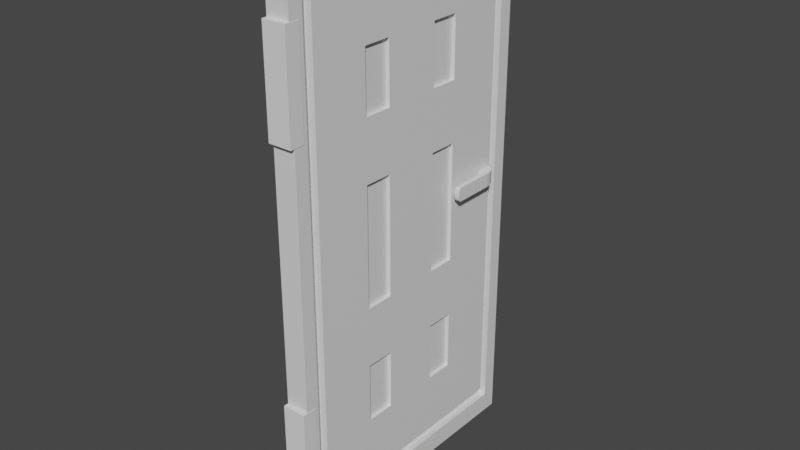 # Source: Porta.blend  (saved by Blender 2.83.19; exported with 4.5.12 LTS)
import bpy
from mathutils import Matrix  # noqa: F401  (used for matrix-valued properties, if any)

bpy.ops.wm.read_factory_settings(use_empty=True)
scene = bpy.context.scene
scene.name = 'Scene'

# ---- collections
col_collection = bpy.data.collections.new('Collection'); scene.collection.children.link(col_collection)

# ---- materials (node trees are filled in below, after node groups)
mat_material = bpy.data.materials.new('Material')
mat_material.alpha_threshold = 0.0
mat_material.use_transparent_shadow = False
mat_material.line_color = (0.0, 0.0, 0.0, 1.0)

# ---- material node trees
mat_material.use_nodes = True; mat_material.node_tree.nodes.clear()
_N = mat_material.node_tree.nodes; _L = mat_material.node_tree.links
n0 = _N.new('ShaderNodeOutputMaterial'); n0.name = 'Material Output'; n0.location = (300, 300)
n1 = _N.new('ShaderNodeBsdfPrincipled'); n1.name = 'Principled BSDF'; n1.location = (10, 300)
n1.distribution = 'GGX'
n1.subsurface_method = 'BURLEY'
n1.inputs[2].default_value = 0.4
n1.inputs[3].default_value = 1.45
n1.inputs[27].default_value = (0.0, 0.0, 0.0, 1.0)
n1.inputs[28].default_value = 1.0
_L.new(n1.outputs[0], n0.inputs[0])
n0.is_active_output = True

# ---- world
world_world = bpy.data.worlds.new('World'); scene.world = world_world
world_world.use_nodes = True; world_world.node_tree.nodes.clear()
_N = world_world.node_tree.nodes; _L = world_world.node_tree.links
n0 = _N.new('ShaderNodeOutputWorld'); n0.name = 'World Output'; n0.location = (300, 300)
n1 = _N.new('ShaderNodeBackground'); n1.name = 'Background'; n1.location = (10, 300)
n1.inputs[0].default_value = (0.05088, 0.05088, 0.05088, 1.0)
_L.new(n1.outputs[0], n0.inputs[0])
n0.is_active_output = True
world_world.color = (0.05088, 0.05088, 0.05088)
world_world.use_sun_shadow = False
world_world.sun_shadow_jitter_overblur = 0.0

# ---- meshes
me_cube = bpy.data.meshes.new('Cube')
me_cube.from_pydata([(1.0, 0.9, 0.9443), (1.0, 0.9, -0.9251), (1.0, -0.9, 0.9443), (1.0, -0.9, -0.9251), (-1.0, 0.9, 0.9412), (-1.0, 0.9, -0.9305), (-1.0, -0.9, 0.9412), (-1.0, -0.9, -0.9305), (1.0, -0.8262, 0.02449), (1.0, -0.7221, 0.02449), (1.0, -0.7221, 0.05003), (1.0, -1.0, -1.0), (1.0, 1.0, -1.0), (1.0, 1.0, 1.0), (1.0, -1.0, 1.0), (0.3971, -0.8342, -0.8789), (0.3971, 0.8342, -0.8789), (0.3971, 0.8342, 0.8984), (0.3971, -0.8342, 0.8984), (0.3971, -0.9, -0.9251), (0.3971, 0.9, -0.9251), (0.3971, 0.9, 0.9443), (0.3971, -0.9, 0.9443), (0.3971, -0.8342, -0.8789), (0.3971, 0.8342, -0.8789), (0.3971, 0.8342, 0.8984), (0.3971, -0.8342, 0.8984), (1.0, -0.8342, -0.8789), (1.0, 0.8342, -0.8789), (1.0, 0.8342, 0.8984), (1.0, -0.8342, 0.8984), (1.0, 0.0, -0.8789), (1.0, 0.0, 0.8984), (1.0, 0.8342, 0.009771), (1.0, -0.8342, 0.009771), (1.0, 0.0, 0.009771), (1.0, 0.4171, -0.8789), (1.0, -0.4171, 0.8984), (1.0, 0.8342, -0.4346), (1.0, -0.8342, -0.4346), (1.0, -0.4171, -0.8789), (1.0, 0.4171, 0.8984), (1.0, 0.8342, 0.4541), (1.0, -0.8342, 0.4541), (1.0, 0.0, 0.4541), (1.0, 0.0, -0.4346), (1.0, -0.4171, 0.009771), (1.0, 0.4171, 0.009771), (1.0, 0.4171, -0.4346), (1.0, -0.4171, -0.4346), (1.0, -0.4171, 0.4541), (1.0, 0.4171, 0.4541), (1.0, 0.6257, -0.8789), (1.0, -0.6257, 0.8984), (1.0, 0.8342, -0.6567), (1.0, -0.8342, -0.6567), (1.0, -0.2086, -0.8789), (1.0, 0.2086, 0.8984), (1.0, 0.8342, 0.2319), (1.0, -0.8342, 0.2319), (1.0, 0.0, 0.6763), (1.0, 0.0, -0.2124), (1.0, -0.6257, 0.009771), (1.0, 0.2086, 0.009771), (1.0, 0.2086, -0.8789), (1.0, -0.2086, 0.8984), (1.0, 0.8342, -0.2124), (1.0, -0.8342, -0.2124), (1.0, -0.6257, -0.8789), (1.0, 0.6257, 0.8984), (1.0, 0.8342, 0.6763), (1.0, -0.8342, 0.6763), (1.0, 0.0, 0.2319), (1.0, 0.0, -0.6567), (1.0, -0.2086, 0.009771), (1.0, 0.6257, 0.009771), (1.0, 0.4171, -0.2124), (1.0, 0.4171, -0.6567), (1.0, 0.2086, -0.4346), (1.0, 0.6257, -0.4346), (1.0, -0.4171, -0.2124), (1.0, -0.4171, -0.6567), (1.0, -0.6257, -0.4346), (1.0, -0.2086, -0.4346), (1.0, -0.4171, 0.6763), (1.0, -0.4171, 0.2319), (1.0, -0.6257, 0.4541), (1.0, -0.2086, 0.4541), (1.0, 0.4171, 0.6763), (1.0, 0.4171, 0.2319), (1.0, 0.2086, 0.4541), (1.0, 0.6257, 0.4541), (1.0, 0.6257, 0.2319), (1.0, 0.2086, 0.2319), (1.0, 0.2086, 0.6763), (1.0, -0.2086, 0.2319), (1.0, -0.6257, 0.2319), (1.0, -0.6257, 0.6763), (1.0, -0.2086, -0.6567), (1.0, -0.6257, -0.6567), (1.0, -0.6257, -0.2124), (1.0, 0.6257, -0.6567), (1.0, 0.2086, -0.6567), (1.0, 0.2086, -0.2124), (1.0, 0.6257, -0.2124), (1.0, -0.2086, -0.2124), (1.0, -0.2086, 0.6763), (1.0, 0.6257, 0.6763), (-1.0, -1.0, 1.0), (-1.0, 1.0, 1.0), (-1.0, 1.0, -1.0), (-1.0, -1.0, -1.0), (0.2085, -0.8303, 0.8983), (0.2085, 0.8303, 0.8983), (0.2085, 0.8303, -0.8855), (0.2085, -0.8303, -0.8855), (0.2085, -0.9, 0.9412), (0.2085, 0.9, 0.9412), (0.2085, 0.9, -0.9305), (0.2085, -0.9, -0.9305), (-1.0, -0.8303, 0.8983), (-1.0, 0.8303, 0.8983), (-1.0, 0.8303, -0.8855), (-1.0, -0.8303, -0.8855), (-1.0, 0.0, 0.8983), (-1.0, 0.0, -0.8855), (-1.0, -0.8303, 0.006432), (-1.0, 0.8303, 0.006432), (-1.0, 0.0, 0.006432), (-1.0, 0.4152, 0.8983), (-1.0, -0.4152, -0.8855), (-1.0, -0.8303, 0.4524), (-1.0, 0.8303, -0.4395), (-1.0, -0.4152, 0.8983), (-1.0, 0.4152, -0.8855), (-1.0, -0.8303, -0.4395), (-1.0, 0.8303, 0.4524), (-1.0, 0.0, -0.4395), (-1.0, 0.0, 0.4524), (-1.0, -0.4152, 0.006432), (-1.0, 0.4152, 0.006432), (-1.0, 0.4152, 0.4524), (-1.0, -0.4152, 0.4524), (-1.0, -0.4152, -0.4395), (-1.0, 0.4152, -0.4395), (-1.0, 0.6227, 0.8983), (-1.0, -0.6227, -0.8855), (-1.0, -0.8303, 0.6754), (-1.0, 0.8303, -0.6625), (-1.0, -0.2076, 0.8983), (-1.0, 0.2076, -0.8855), (-1.0, -0.8303, -0.2165), (-1.0, 0.8303, 0.2294), (-1.0, 0.0, -0.6625), (-1.0, 0.0, 0.2294), (-1.0, -0.6227, 0.006432), (-1.0, 0.2076, 0.006432), (-1.0, 0.2076, 0.8983), (-1.0, -0.2076, -0.8855), (-1.0, -0.8303, 0.2294), (-1.0, 0.8303, -0.2165), (-1.0, -0.6227, 0.8983), (-1.0, 0.6227, -0.8855), (-1.0, -0.8303, -0.6625), (-1.0, 0.8303, 0.6754), (-1.0, 0.0, -0.2165), (-1.0, 0.0, 0.6754), (-1.0, -0.2076, 0.006432), (-1.0, 0.6227, 0.006432), (-1.0, 0.4152, 0.2294), (-1.0, 0.4152, 0.6754), (-1.0, 0.2076, 0.4524), (-1.0, 0.6227, 0.4524), (-1.0, -0.4152, 0.2294), (-1.0, -0.4152, 0.6754), (-1.0, -0.6227, 0.4524), (-1.0, -0.2076, 0.4524), (-1.0, -0.4152, -0.6625), (-1.0, -0.4152, -0.2165), (-1.0, -0.6227, -0.4395), (-1.0, -0.2076, -0.4395), (-1.0, 0.4152, -0.6625), (-1.0, 0.4152, -0.2165), (-1.0, 0.2076, -0.4395), (-1.0, 0.6227, -0.4395), (-1.0, 0.6227, -0.2165), (-1.0, 0.2076, -0.2165), (-1.0, 0.2076, -0.6625), (-1.0, -0.2076, -0.2165), (-1.0, -0.6227, -0.2165), (-1.0, -0.6227, -0.6625), (-1.0, -0.2076, 0.6754), (-1.0, -0.6227, 0.6754), (-1.0, -0.6227, 0.2294), (-1.0, 0.6227, 0.6754), (-1.0, 0.2076, 0.6754), (-1.0, 0.2076, 0.2294), (-1.0, 0.6227, 0.2294), (-1.0, -0.2076, 0.2294), (-1.0, -0.2076, -0.6625), (-1.0, 0.6227, -0.6625)], [(10, 9), (9, 8), (8, 10)], [(109, 108, 14, 13), (4, 5, 118, 117), (12, 11, 111, 110), (2, 3, 19, 22), (110, 109, 13, 12), (11, 14, 108, 111), (1, 3, 11, 12), (2, 0, 13, 14), (0, 1, 12, 13), (3, 2, 14, 11), (16, 17, 25, 24), (0, 2, 22, 21), (1, 0, 21, 20), (3, 1, 20, 19), (16, 15, 19, 20), (18, 17, 21, 22), (17, 16, 20, 21), (15, 18, 22, 19), (26, 23, 27, 55, 39, 67, 34, 59, 43, 71, 30), (15, 16, 24, 23), (18, 15, 23, 26), (17, 18, 26, 25), (107, 70, 29, 69), (25, 26, 30, 53, 37, 65, 32, 57, 41, 69, 29), (24, 25, 29, 70, 42, 58, 33, 66, 38, 54, 28), (23, 24, 28, 52, 36, 64, 31, 56, 40, 68, 27), (106, 60, 32, 65), (105, 61, 35, 74), (104, 66, 33, 75), (101, 54, 38, 79), (100, 80, 46, 62), (99, 81, 49, 82), (98, 73, 45, 83), (97, 84, 37, 53), (96, 85, 50, 86), (95, 72, 44, 87), (94, 88, 41, 57), (93, 89, 51, 90), (92, 58, 42, 91), (89, 92, 91, 51), (47, 75, 92, 89), (75, 33, 58, 92), (72, 93, 90, 44), (35, 63, 93, 72), (60, 94, 57, 32), (44, 90, 94, 60), (85, 95, 87, 50), (74, 35, 72, 95), (59, 96, 86, 43), (34, 62, 96, 59), (62, 46, 85, 96), (71, 97, 53, 30), (43, 86, 97, 71), (86, 50, 84, 97), (40, 56, 98, 81), (56, 31, 73, 98), (55, 99, 82, 39), (27, 68, 99, 55), (68, 40, 81, 99), (67, 100, 62, 34), (39, 82, 100, 67), (82, 49, 80, 100), (77, 101, 79, 48), (36, 52, 101, 77), (52, 28, 54, 101), (73, 102, 78, 45), (31, 64, 102, 73), (64, 36, 77, 102), (61, 103, 63, 35), (45, 78, 103, 61), (78, 48, 76, 103), (76, 104, 75, 47), (48, 79, 104, 76), (79, 38, 66, 104), (49, 83, 105, 80), (83, 45, 61, 105), (84, 106, 65, 37), (87, 44, 60, 106), (88, 107, 69, 41), (51, 91, 107, 88), (91, 42, 70, 107), (4, 6, 108, 109), (7, 5, 110, 111), (6, 7, 111, 108), (5, 4, 109, 110), (113, 114, 122, 148, 132, 160, 127, 152, 136, 164, 121), (5, 7, 119, 118), (7, 6, 116, 119), (6, 4, 117, 116), (113, 112, 116, 117), (115, 114, 118, 119), (112, 115, 119, 116), (114, 113, 117, 118), (200, 148, 122, 162), (114, 115, 123, 146, 130, 158, 125, 150, 134, 162, 122), (115, 112, 120, 147, 131, 159, 126, 151, 135, 163, 123), (112, 113, 121, 145, 129, 157, 124, 149, 133, 161, 120), (199, 153, 125, 158), (198, 154, 128, 167), (197, 152, 127, 168), (194, 164, 136, 172), (193, 173, 139, 155), (192, 174, 142, 175), (191, 166, 138, 176), (190, 177, 130, 146), (189, 178, 143, 179), (188, 165, 137, 180), (187, 181, 134, 150), (186, 182, 144, 183), (185, 160, 132, 184), (182, 185, 184, 144), (140, 168, 185, 182), (168, 127, 160, 185), (165, 186, 183, 137), (128, 156, 186, 165), (153, 187, 150, 125), (137, 183, 187, 153), (178, 188, 180, 143), (167, 128, 165, 188), (151, 189, 179, 135), (126, 155, 189, 151), (155, 139, 178, 189), (163, 190, 146, 123), (135, 179, 190, 163), (179, 143, 177, 190), (133, 149, 191, 174), (149, 124, 166, 191), (147, 192, 175, 131), (120, 161, 192, 147), (161, 133, 174, 192), (159, 193, 155, 126), (131, 175, 193, 159), (175, 142, 173, 193), (170, 194, 172, 141), (129, 145, 194, 170), (145, 121, 164, 194), (166, 195, 171, 138), (124, 157, 195, 166), (157, 129, 170, 195), (154, 196, 156, 128), (138, 171, 196, 154), (171, 141, 169, 196), (169, 197, 168, 140), (141, 172, 197, 169), (172, 136, 152, 197), (142, 176, 198, 173), (176, 138, 154, 198), (177, 199, 158, 130), (180, 137, 153, 199), (181, 200, 162, 134), (144, 184, 200, 181), (184, 132, 148, 200)])
_uv = me_cube.uv_layers.new(name='UVMap')
_uv.uv.foreach_set('vector', [0.875, 0.5, 0.875, 0.75, 0.625, 0.75, 0.625, 0.5, 0.6125, 0.2375, 0.3875, 0.2375, 0.3875, 0.2375, 0.6125, 0.2375, 0.375, 0.5, 0.375, 0.75, 0.125, 0.75, 0.125, 0.5, 0.6125, 0.7375, 0.3875, 0.7375, 0.3875, 0.7375, 0.6125, 0.7375, 0.375, 0.25, 0.625, 0.25, 0.625, 0.5, 0.375, 0.5, 0.375, 0.75, 0.625, 0.75, 0.625, 1.0, 0.375, 1.0, 0.3875, 0.5125, 0.3875, 0.7375, 0.375, 0.75, 0.375, 0.5, 0.6125, 0.7375, 0.6125, 0.5125, 0.625, 0.5, 0.625, 0.75, 0.6125, 0.5125, 0.3875, 0.5125, 0.375, 0.5, 0.625, 0.5, 0.3875, 0.7375, 0.6125, 0.7375, 0.625, 0.75, 0.375, 0.75, 0.3954, 0.5207, 0.6046, 0.5207, 0.6046, 0.5207, 0.3954, 0.5207, 0.6125, 0.5125, 0.6125, 0.7375, 0.6125, 0.7375, 0.6125, 0.5125, 0.3875, 0.5125, 0.6125, 0.5125, 0.6125, 0.5125, 0.3875, 0.5125, 0.3875, 0.7375, 0.3875, 0.5125, 0.3875, 0.5125, 0.3875, 0.7375, 0.3954, 0.5207, 0.3954, 0.7293, 0.3875, 0.7375, 0.3875, 0.5125, 0.6046, 0.7293, 0.6046, 0.5207, 0.6125, 0.5125, 0.6125, 0.7375, 0.6046, 0.5207, 0.3954, 0.5207, 0.3875, 0.5125, 0.6125, 0.5125, 0.3954, 0.7293, 0.6046, 0.7293, 0.6125, 0.7375, 0.3875, 0.7375, 0.6046, 0.7293, 0.3954, 0.7293, 0.3954, 0.7293, 0.4216, 0.7293, 0.4477, 0.7293, 0.4739, 0.7293, 0.5, 0.7293, 0.5261, 0.7293, 0.5523, 0.7293, 0.5784, 0.7293, 0.6046, 0.7293, 0.3954, 0.7293, 0.3954, 0.5207, 0.3954, 0.5207, 0.3954, 0.7293, 0.6046, 0.7293, 0.3954, 0.7293, 0.3954, 0.7293, 0.6046, 0.7293, 0.6046, 0.5207, 0.6046, 0.7293, 0.6046, 0.7293, 0.6046, 0.5207, 0.5784, 0.5468, 0.5784, 0.5207, 0.6046, 0.5207, 0.6046, 0.5468, 0.6046, 0.5207, 0.6046, 0.7293, 0.6046, 0.7293, 0.6046, 0.7032, 0.6046, 0.6771, 0.6046, 0.6511, 0.6046, 0.625, 0.6046, 0.5989, 0.6046, 0.5729, 0.6046, 0.5468, 0.6046, 0.5207, 0.3954, 0.5207, 0.6046, 0.5207, 0.6046, 0.5207, 0.5784, 0.5207, 0.5523, 0.5207, 0.5261, 0.5207, 0.5, 0.5207, 0.4739, 0.5207, 0.4477, 0.5207, 0.4216, 0.5207, 0.3954, 0.5207, 0.3954, 0.7293, 0.3954, 0.5207, 0.3954, 0.5207, 0.3954, 0.5468, 0.3954, 0.5729, 0.3954, 0.5989, 0.3954, 0.625, 0.3954, 0.6511, 0.3954, 0.6771, 0.3954, 0.7032, 0.3954, 0.7293, 0.5784, 0.6511, 0.5784, 0.625, 0.6046, 0.625, 0.6046, 0.6511, 0.4739, 0.6511, 0.4739, 0.625, 0.5, 0.625, 0.5, 0.6511, 0.4739, 0.5468, 0.4739, 0.5207, 0.5, 0.5207, 0.5, 0.5468, 0.4216, 0.5468, 0.4216, 0.5207, 0.4477, 0.5207, 0.4477, 0.5468, 0.4739, 0.7032, 0.4739, 0.6771, 0.5, 0.6771, 0.5, 0.7032, 0.4216, 0.7032, 0.4216, 0.6771, 0.4477, 0.6771, 0.4477, 0.7032, 0.4216, 0.6511, 0.4216, 0.625, 0.4477, 0.625, 0.4477, 0.6511, 0.5784, 0.7032, 0.5784, 0.6771, 0.6046, 0.6771, 0.6046, 0.7032, 0.5261, 0.7032, 0.5261, 0.6771, 0.5523, 0.6771, 0.5523, 0.7032, 0.5261, 0.6511, 0.5261, 0.625, 0.5523, 0.625, 0.5523, 0.6511, 0.5784, 0.5989, 0.5784, 0.5729, 0.6046, 0.5729, 0.6046, 0.5989, 0.5261, 0.5989, 0.5261, 0.5729, 0.5523, 0.5729, 0.5523, 0.5989, 0.5261, 0.5468, 0.5261, 0.5207, 0.5523, 0.5207, 0.5523, 0.5468, 0.5261, 0.5729, 0.5261, 0.5468, 0.5523, 0.5468, 0.5523, 0.5729, 0.5, 0.5729, 0.5, 0.5468, 0.5261, 0.5468, 0.5261, 0.5729, 0.5, 0.5468, 0.5, 0.5207, 0.5261, 0.5207, 0.5261, 0.5468, 0.5261, 0.625, 0.5261, 0.5989, 0.5523, 0.5989, 0.5523, 0.625, 0.5, 0.625, 0.5, 0.5989, 0.5261, 0.5989, 0.5261, 0.625, 0.5784, 0.625, 0.5784, 0.5989, 0.6046, 0.5989, 0.6046, 0.625, 0.5523, 0.625, 0.5523, 0.5989, 0.5784, 0.5989, 0.5784, 0.625, 0.5261, 0.6771, 0.5261, 0.6511, 0.5523, 0.6511, 0.5523, 0.6771, 0.5, 0.6511, 0.5, 0.625, 0.5261, 0.625, 0.5261, 0.6511, 0.5261, 0.7293, 0.5261, 0.7032, 0.5523, 0.7032, 0.5523, 0.7293, 0.5, 0.7293, 0.5, 0.7032, 0.5261, 0.7032, 0.5261, 0.7293, 0.5, 0.7032, 0.5, 0.6771, 0.5261, 0.6771, 0.5261, 0.7032, 0.5784, 0.7293, 0.5784, 0.7032, 0.6046, 0.7032, 0.6046, 0.7293, 0.5523, 0.7293, 0.5523, 0.7032, 0.5784, 0.7032, 0.5784, 0.7293, 0.5523, 0.7032, 0.5523, 0.6771, 0.5784, 0.6771, 0.5784, 0.7032, 0.3954, 0.6771, 0.3954, 0.6511, 0.4216, 0.6511, 0.4216, 0.6771, 0.3954, 0.6511, 0.3954, 0.625, 0.4216, 0.625, 0.4216, 0.6511, 0.4216, 0.7293, 0.4216, 0.7032, 0.4477, 0.7032, 0.4477, 0.7293, 0.3954, 0.7293, 0.3954, 0.7032, 0.4216, 0.7032, 0.4216, 0.7293, 0.3954, 0.7032, 0.3954, 0.6771, 0.4216, 0.6771, 0.4216, 0.7032, 0.4739, 0.7293, 0.4739, 0.7032, 0.5, 0.7032, 0.5, 0.7293, 0.4477, 0.7293, 0.4477, 0.7032, 0.4739, 0.7032, 0.4739, 0.7293, 0.4477, 0.7032, 0.4477, 0.6771, 0.4739, 0.6771, 0.4739, 0.7032, 0.4216, 0.5729, 0.4216, 0.5468, 0.4477, 0.5468, 0.4477, 0.5729, 0.3954, 0.5729, 0.3954, 0.5468, 0.4216, 0.5468, 0.4216, 0.5729, 0.3954, 0.5468, 0.3954, 0.5207, 0.4216, 0.5207, 0.4216, 0.5468, 0.4216, 0.625, 0.4216, 0.5989, 0.4477, 0.5989, 0.4477, 0.625, 0.3954, 0.625, 0.3954, 0.5989, 0.4216, 0.5989, 0.4216, 0.625, 0.3954, 0.5989, 0.3954, 0.5729, 0.4216, 0.5729, 0.4216, 0.5989, 0.4739, 0.625, 0.4739, 0.5989, 0.5, 0.5989, 0.5, 0.625, 0.4477, 0.625, 0.4477, 0.5989, 0.4739, 0.5989, 0.4739, 0.625, 0.4477, 0.5989, 0.4477, 0.5729, 0.4739, 0.5729, 0.4739, 0.5989, 0.4739, 0.5729, 0.4739, 0.5468, 0.5, 0.5468, 0.5, 0.5729, 0.4477, 0.5729, 0.4477, 0.5468, 0.4739, 0.5468, 0.4739, 0.5729, 0.4477, 0.5468, 0.4477, 0.5207, 0.4739, 0.5207, 0.4739, 0.5468, 0.4477, 0.6771, 0.4477, 0.6511, 0.4739, 0.6511, 0.4739, 0.6771, 0.4477, 0.6511, 0.4477, 0.625, 0.4739, 0.625, 0.4739, 0.6511, 0.5784, 0.6771, 0.5784, 0.6511, 0.6046, 0.6511, 0.6046, 0.6771, 0.5523, 0.6511, 0.5523, 0.625, 0.5784, 0.625, 0.5784, 0.6511, 0.5784, 0.5729, 0.5784, 0.5468, 0.6046, 0.5468, 0.6046, 0.5729, 0.5523, 0.5729, 0.5523, 0.5468, 0.5784, 0.5468, 0.5784, 0.5729, 0.5523, 0.5468, 0.5523, 0.5207, 0.5784, 0.5207, 0.5784, 0.5468, 0.6125, 0.2375, 0.6125, 0.0125, 0.625, 0.0, 0.625, 0.25, 0.3875, 0.0125, 0.3875, 0.2375, 0.375, 0.25, 0.375, 0.0, 0.6125, 0.0125, 0.3875, 0.0125, 0.375, 0.0, 0.625, 0.0, 0.3875, 0.2375, 0.6125, 0.2375, 0.625, 0.25, 0.375, 0.25, 0.6041, 0.2288, 0.3959, 0.2288, 0.3959, 0.2288, 0.4219, 0.2288, 0.4479, 0.2288, 0.474, 0.2288, 0.5, 0.2288, 0.526, 0.2288, 0.5521, 0.2288, 0.5781, 0.2288, 0.6041, 0.2288, 0.3875, 0.2375, 0.3875, 0.0125, 0.3875, 0.0125, 0.3875, 0.2375, 0.3875, 0.0125, 0.6125, 0.0125, 0.6125, 0.0125, 0.3875, 0.0125, 0.6125, 0.0125, 0.6125, 0.2375, 0.6125, 0.2375, 0.6125, 0.0125, 0.6041, 0.2288, 0.6041, 0.02121, 0.6125, 0.0125, 0.6125, 0.2375, 0.3959, 0.02121, 0.3959, 0.2288, 0.3875, 0.2375, 0.3875, 0.0125, 0.6041, 0.02121, 0.3959, 0.02121, 0.3875, 0.0125, 0.6125, 0.0125, 0.3959, 0.2288, 0.6041, 0.2288, 0.6125, 0.2375, 0.3875, 0.2375, 0.4219, 0.2028, 0.4219, 0.2288, 0.3959, 0.2288, 0.3959, 0.2028, 0.3959, 0.2288, 0.3959, 0.02121, 0.3959, 0.02121, 0.3959, 0.04716, 0.3959, 0.07311, 0.3959, 0.09905, 0.3959, 0.125, 0.3959, 0.1509, 0.3959, 0.1769, 0.3959, 0.2028, 0.3959, 0.2288, 0.3959, 0.02121, 0.6041, 0.02121, 0.6041, 0.02121, 0.5781, 0.02121, 0.5521, 0.02121, 0.526, 0.02121, 0.5, 0.02121, 0.474, 0.02121, 0.4479, 0.02121, 0.4219, 0.02121, 0.3959, 0.02121, 0.6041, 0.02121, 0.6041, 0.2288, 0.6041, 0.2288, 0.6041, 0.2028, 0.6041, 0.1769, 0.6041, 0.1509, 0.6041, 0.125, 0.6041, 0.09905, 0.6041, 0.07311, 0.6041, 0.04716, 0.6041, 0.02121, 0.4219, 0.09905, 0.4219, 0.125, 0.3959, 0.125, 0.3959, 0.09905, 0.526, 0.09905, 0.526, 0.125, 0.5, 0.125, 0.5, 0.09905, 0.526, 0.2028, 0.526, 0.2288, 0.5, 0.2288, 0.5, 0.2028, 0.5781, 0.2028, 0.5781, 0.2288, 0.5521, 0.2288, 0.5521, 0.2028, 0.526, 0.04716, 0.526, 0.07311, 0.5, 0.07311, 0.5, 0.04716, 0.5781, 0.04716, 0.5781, 0.07311, 0.5521, 0.07311, 0.5521, 0.04716, 0.5781, 0.09905, 0.5781, 0.125, 0.5521, 0.125, 0.5521, 0.09905, 0.4219, 0.04716, 0.4219, 0.07311, 0.3959, 0.07311, 0.3959, 0.04716, 0.474, 0.04716, 0.474, 0.07311, 0.4479, 0.07311, 0.4479, 0.04716, 0.474, 0.09905, 0.474, 0.125, 0.4479, 0.125, 0.4479, 0.09905, 0.4219, 0.1509, 0.4219, 0.1769, 0.3959, 0.1769, 0.3959, 0.1509, 0.474, 0.1509, 0.474, 0.1769, 0.4479, 0.1769, 0.4479, 0.1509, 0.474, 0.2028, 0.474, 0.2288, 0.4479, 0.2288, 0.4479, 0.2028, 0.474, 0.1769, 0.474, 0.2028, 0.4479, 0.2028, 0.4479, 0.1769, 0.5, 0.1769, 0.5, 0.2028, 0.474, 0.2028, 0.474, 0.1769, 0.5, 0.2028, 0.5, 0.2288, 0.474, 0.2288, 0.474, 0.2028, 0.474, 0.125, 0.474, 0.1509, 0.4479, 0.1509, 0.4479, 0.125, 0.5, 0.125, 0.5, 0.1509, 0.474, 0.1509, 0.474, 0.125, 0.4219, 0.125, 0.4219, 0.1509, 0.3959, 0.1509, 0.3959, 0.125, 0.4479, 0.125, 0.4479, 0.1509, 0.4219, 0.1509, 0.4219, 0.125, 0.474, 0.07311, 0.474, 0.09905, 0.4479, 0.09905, 0.4479, 0.07311, 0.5, 0.09905, 0.5, 0.125, 0.474, 0.125, 0.474, 0.09905, 0.474, 0.02121, 0.474, 0.04716, 0.4479, 0.04716, 0.4479, 0.02121, 0.5, 0.02121, 0.5, 0.04716, 0.474, 0.04716, 0.474, 0.02121, 0.5, 0.04716, 0.5, 0.07311, 0.474, 0.07311, 0.474, 0.04716, 0.4219, 0.02121, 0.4219, 0.04716, 0.3959, 0.04716, 0.3959, 0.02121, 0.4479, 0.02121, 0.4479, 0.04716, 0.4219, 0.04716, 0.4219, 0.02121, 0.4479, 0.04716, 0.4479, 0.07311, 0.4219, 0.07311, 0.4219, 0.04716, 0.6041, 0.07311, 0.6041, 0.09905, 0.5781, 0.09905, 0.5781, 0.07311, 0.6041, 0.09905, 0.6041, 0.125, 0.5781, 0.125, 0.5781, 0.09905, 0.5781, 0.02121, 0.5781, 0.04716, 0.5521, 0.04716, 0.5521, 0.02121, 0.6041, 0.02121, 0.6041, 0.04716, 0.5781, 0.04716, 0.5781, 0.02121, 0.6041, 0.04716, 0.6041, 0.07311, 0.5781, 0.07311, 0.5781, 0.04716, 0.526, 0.02121, 0.526, 0.04716, 0.5, 0.04716, 0.5, 0.02121, 0.5521, 0.02121, 0.5521, 0.04716, 0.526, 0.04716, 0.526, 0.02121, 0.5521, 0.04716, 0.5521, 0.07311, 0.526, 0.07311, 0.526, 0.04716, 0.5781, 0.1769, 0.5781, 0.2028, 0.5521, 0.2028, 0.5521, 0.1769, 0.6041, 0.1769, 0.6041, 0.2028, 0.5781, 0.2028, 0.5781, 0.1769, 0.6041, 0.2028, 0.6041, 0.2288, 0.5781, 0.2288, 0.5781, 0.2028, 0.5781, 0.125, 0.5781, 0.1509, 0.5521, 0.1509, 0.5521, 0.125, 0.6041, 0.125, 0.6041, 0.1509, 0.5781, 0.1509, 0.5781, 0.125, 0.6041, 0.1509, 0.6041, 0.1769, 0.5781, 0.1769, 0.5781, 0.1509, 0.526, 0.125, 0.526, 0.1509, 0.5, 0.1509, 0.5, 0.125, 0.5521, 0.125, 0.5521, 0.1509, 0.526, 0.1509, 0.526, 0.125, 0.5521, 0.1509, 0.5521, 0.1769, 0.526, 0.1769, 0.526, 0.1509, 0.526, 0.1769, 0.526, 0.2028, 0.5, 0.2028, 0.5, 0.1769, 0.5521, 0.1769, 0.5521, 0.2028, 0.526, 0.2028, 0.526, 0.1769, 0.5521, 0.2028, 0.5521, 0.2288, 0.526, 0.2288, 0.526, 0.2028, 0.5521, 0.07311, 0.5521, 0.09905, 0.526, 0.09905, 0.526, 0.07311, 0.5521, 0.09905, 0.5521, 0.125, 0.526, 0.125, 0.526, 0.09905, 0.4219, 0.07311, 0.4219, 0.09905, 0.3959, 0.09905, 0.3959, 0.07311, 0.4479, 0.09905, 0.4479, 0.125, 0.4219, 0.125, 0.4219, 0.09905, 0.4219, 0.1769, 0.4219, 0.2028, 0.3959, 0.2028, 0.3959, 0.1769, 0.4479, 0.1769, 0.4479, 0.2028, 0.4219, 0.2028, 0.4219, 0.1769, 0.4479, 0.2028, 0.4479, 0.2288, 0.4219, 0.2288, 0.4219, 0.2028])
me_cube.materials.append(mat_material)
me_cube.use_remesh_preserve_volume = False
me_cube.use_remesh_preserve_attributes = False
me_cube.use_mirror_vertex_groups = False
me_cube.update()
me_cube_001 = bpy.data.meshes.new('Cube.001')
me_cube_001.from_pydata([(-1.0, -1.0, -1.0), (-1.0, -1.0, 1.0), (-1.0, 1.0, -1.0), (-1.0, 1.0, 1.0), (1.0, -1.0, -1.0), (1.0, -1.0, 1.0), (1.0, 1.0, -1.0), (1.0, 1.0, 1.0)], [], [(0, 1, 3, 2), (2, 3, 7, 6), (6, 7, 5, 4), (4, 5, 1, 0), (2, 6, 4, 0), (7, 3, 1, 5)])
_uv = me_cube_001.uv_layers.new(name='UVMap')
_uv.uv.foreach_set('vector', [0.375, 0.0, 0.625, 0.0, 0.625, 0.25, 0.375, 0.25, 0.375, 0.25, 0.625, 0.25, 0.625, 0.5, 0.375, 0.5, 0.375, 0.5, 0.625, 0.5, 0.625, 0.75, 0.375, 0.75, 0.375, 0.75, 0.625, 0.75, 0.625, 1.0, 0.375, 1.0, 0.125, 0.5, 0.375, 0.5, 0.375, 0.75, 0.125, 0.75, 0.625, 0.5, 0.875, 0.5, 0.875, 0.75, 0.625, 0.75])
me_cube_001.use_remesh_fix_poles = True
me_cube_001.use_remesh_preserve_attributes = False
me_cube_001.use_mirror_vertex_groups = False
me_cube_001.update()
me_cube_002 = bpy.data.meshes.new('Cube.002')
me_cube_002.from_pydata([(-1.0, -1.0, -1.0), (-1.0, -1.0, 1.0), (-1.0, 1.0, -1.0), (-1.0, 1.0, 1.0), (1.0, -1.0, -1.0), (1.0, -1.0, 1.0), (1.0, 1.0, -1.0), (1.0, 1.0, 1.0)], [], [(0, 1, 3, 2), (2, 3, 7, 6), (6, 7, 5, 4), (4, 5, 1, 0), (2, 6, 4, 0), (7, 3, 1, 5)])
_uv = me_cube_002.uv_layers.new(name='UVMap')
_uv.uv.foreach_set('vector', [0.375, 0.0, 0.625, 0.0, 0.625, 0.25, 0.375, 0.25, 0.375, 0.25, 0.625, 0.25, 0.625, 0.5, 0.375, 0.5, 0.375, 0.5, 0.625, 0.5, 0.625, 0.75, 0.375, 0.75, 0.375, 0.75, 0.625, 0.75, 0.625, 1.0, 0.375, 1.0, 0.125, 0.5, 0.375, 0.5, 0.375, 0.75, 0.125, 0.75, 0.625, 0.5, 0.875, 0.5, 0.875, 0.75, 0.625, 0.75])
me_cube_002.use_remesh_fix_poles = True
me_cube_002.use_remesh_preserve_attributes = False
me_cube_002.use_mirror_vertex_groups = False
me_cube_002.update()
me_cube_003 = bpy.data.meshes.new('Cube.003')
me_cube_003.from_pydata([(1.0, -0.8262, 0.02449), (1.0, -0.7221, 0.02449), (1.0, -0.8262, 0.07558), (1.0, -0.7221, 0.07558), (1.845, -0.7221, 0.07558), (1.845, -0.7221, 0.02449), (1.0, -0.7221, 0.05003), (1.845, -0.7221, 0.05003), (1.422, -0.7221, 0.02449), (1.422, -0.7221, 0.07558), (1.422, -0.7221, 0.05003), (1.821, -0.4034, 0.05003), (1.845, -0.427, 0.05003), (1.83, -0.4052, 0.05003), (1.838, -0.4103, 0.05003), (1.843, -0.418, 0.05003), (1.845, -0.427, 0.02449), (1.821, -0.4034, 0.04811), (1.843, -0.418, 0.02629), (1.838, -0.4103, 0.03141), (1.83, -0.4052, 0.03907), (1.422, -0.427, 0.02449), (1.446, -0.4034, 0.04811), (1.424, -0.418, 0.02629), (1.429, -0.4103, 0.03141), (1.437, -0.4052, 0.03907), (1.821, -0.4034, 0.05195), (1.845, -0.427, 0.07558), (1.83, -0.4052, 0.06099), (1.838, -0.4103, 0.06866), (1.843, -0.418, 0.07378), (1.446, -0.4034, 0.05195), (1.422, -0.427, 0.07558), (1.437, -0.4052, 0.06099), (1.429, -0.4103, 0.06866), (1.424, -0.418, 0.07378), (1.422, -0.427, 0.05003), (1.446, -0.4034, 0.05003), (1.424, -0.418, 0.05003), (1.429, -0.4103, 0.05003), (1.437, -0.4052, 0.05003), (1.0, -0.8262, 0.07558), (1.845, -0.7221, 0.07558), (1.323, -0.8183, 0.07558), (1.597, -0.7957, 0.07558), (1.78, -0.762, 0.07558), (1.845, -0.7221, 0.02449), (1.0, -0.8262, 0.02449), (1.78, -0.762, 0.02449), (1.597, -0.7957, 0.02449), (1.323, -0.8183, 0.02449)], [], [(0, 1, 8, 5, 46, 48, 49, 50, 47), (3, 2, 41, 43, 44, 45, 42, 4, 9), (2, 0, 47, 41), (5, 8, 21, 16), (9, 4, 27, 32), (1, 6, 10, 8), (6, 3, 9, 10), (7, 5, 16, 12), (4, 7, 12, 27), (8, 10, 36, 21), (10, 9, 32, 36), (37, 31, 26, 11), (12, 16, 18, 15), (15, 18, 19, 14), (14, 19, 20, 13), (13, 20, 17, 11), (22, 17, 20, 25), (25, 20, 19, 24), (24, 19, 18, 23), (23, 18, 16, 21), (27, 12, 15, 30), (30, 15, 14, 29), (29, 14, 13, 28), (28, 13, 11, 26), (26, 31, 33, 28), (28, 33, 34, 29), (29, 34, 35, 30), (30, 35, 32, 27), (37, 22, 25, 40), (40, 25, 24, 39), (39, 24, 23, 38), (38, 23, 21, 36), (31, 37, 40, 33), (33, 40, 39, 34), (34, 39, 38, 35), (35, 38, 36, 32), (22, 37, 11, 17), (41, 47, 50, 43), (43, 50, 49, 44), (44, 49, 48, 45), (45, 48, 46, 42), (5, 7, 4, 42, 46)])
_uv = me_cube_003.uv_layers.new(name='UVMap')
_uv.uv.foreach_set('vector', [0.5031, 0.7283, 0.5031, 0.7153, 0.5031, 0.7153, 0.5031, 0.7153, 0.5031, 0.7153, 0.5031, 0.7202, 0.5031, 0.727, 0.5031, 0.7279, 0.5031, 0.7283, 0.5094, 0.7153, 0.5094, 0.7283, 0.5094, 0.7283, 0.5094, 0.7279, 0.5094, 0.727, 0.5094, 0.7202, 0.5094, 0.7153, 0.5094, 0.7153, 0.5094, 0.7153, 0.5094, 0.7283, 0.5031, 0.7283, 0.5031, 0.7283, 0.5094, 0.7283, 0.5031, 0.7153, 0.5031, 0.7153, 0.5031, 0.7153, 0.5031, 0.7153, 0.5094, 0.7153, 0.5094, 0.7153, 0.5094, 0.7153, 0.5094, 0.7153, 0.5031, 0.7153, 0.5063, 0.7153, 0.5063, 0.7153, 0.5031, 0.7153, 0.5063, 0.7153, 0.5094, 0.7153, 0.5094, 0.7153, 0.5063, 0.7153, 0.5063, 0.7153, 0.5031, 0.7153, 0.5031, 0.7153, 0.5063, 0.7153, 0.5094, 0.7153, 0.5063, 0.7153, 0.5063, 0.7153, 0.5094, 0.7153, 0.5031, 0.7153, 0.5063, 0.7153, 0.5063, 0.7153, 0.5031, 0.7153, 0.5063, 0.7153, 0.5094, 0.7153, 0.5094, 0.7153, 0.5063, 0.7153, 0.5063, 0.7153, 0.5065, 0.7153, 0.5065, 0.7153, 0.5063, 0.7153, 0.5063, 0.7153, 0.5031, 0.7153, 0.5032, 0.7153, 0.5063, 0.7153, 0.5063, 0.7153, 0.5032, 0.7153, 0.5035, 0.7153, 0.5063, 0.7153, 0.5063, 0.7153, 0.5035, 0.7153, 0.5049, 0.7153, 0.5063, 0.7153, 0.5063, 0.7153, 0.5049, 0.7153, 0.506, 0.7153, 0.5063, 0.7153, 0.506, 0.7153, 0.506, 0.7153, 0.5049, 0.7153, 0.5049, 0.7153, 0.5049, 0.7153, 0.5049, 0.7153, 0.5035, 0.7153, 0.5035, 0.7153, 0.5035, 0.7153, 0.5035, 0.7153, 0.5032, 0.7153, 0.5032, 0.7153, 0.5032, 0.7153, 0.5032, 0.7153, 0.5031, 0.7153, 0.5031, 0.7153, 0.5094, 0.7153, 0.5063, 0.7153, 0.5063, 0.7153, 0.5093, 0.7153, 0.5093, 0.7153, 0.5063, 0.7153, 0.5063, 0.7153, 0.509, 0.7153, 0.509, 0.7153, 0.5063, 0.7153, 0.5063, 0.7153, 0.5076, 0.7153, 0.5076, 0.7153, 0.5063, 0.7153, 0.5063, 0.7153, 0.5065, 0.7153, 0.5065, 0.7153, 0.5065, 0.7153, 0.5076, 0.7153, 0.5076, 0.7153, 0.5076, 0.7153, 0.5076, 0.7153, 0.509, 0.7153, 0.509, 0.7153, 0.509, 0.7153, 0.509, 0.7153, 0.5093, 0.7153, 0.5093, 0.7153, 0.5093, 0.7153, 0.5093, 0.7153, 0.5094, 0.7153, 0.5094, 0.7153, 0.5063, 0.7153, 0.506, 0.7153, 0.5049, 0.7153, 0.5063, 0.7153, 0.5063, 0.7153, 0.5049, 0.7153, 0.5035, 0.7153, 0.5063, 0.7153, 0.5063, 0.7153, 0.5035, 0.7153, 0.5032, 0.7153, 0.5063, 0.7153, 0.5063, 0.7153, 0.5032, 0.7153, 0.5031, 0.7153, 0.5063, 0.7153, 0.5065, 0.7153, 0.5063, 0.7153, 0.5063, 0.7153, 0.5076, 0.7153, 0.5076, 0.7153, 0.5063, 0.7153, 0.5063, 0.7153, 0.509, 0.7153, 0.509, 0.7153, 0.5063, 0.7153, 0.5063, 0.7153, 0.5093, 0.7153, 0.5093, 0.7153, 0.5063, 0.7153, 0.5063, 0.7153, 0.5094, 0.7153, 0.506, 0.7153, 0.5063, 0.7153, 0.5063, 0.7153, 0.506, 0.7153, 0.5094, 0.7283, 0.5031, 0.7283, 0.5031, 0.7279, 0.5094, 0.7279, 0.5094, 0.7279, 0.5031, 0.7279, 0.5031, 0.727, 0.5094, 0.727, 0.5094, 0.727, 0.5031, 0.727, 0.5031, 0.7202, 0.5094, 0.7202, 0.5094, 0.7202, 0.5031, 0.7202, 0.5031, 0.7153, 0.5094, 0.7153, 0.5031, 0.7153, 0.5063, 0.7153, 0.5094, 0.7153, 0.5094, 0.7153, 0.5031, 0.7153])
me_cube_003.materials.append(mat_material)
me_cube_003.use_remesh_preserve_volume = False
me_cube_003.use_remesh_preserve_attributes = False
me_cube_003.use_mirror_vertex_groups = False
me_cube_003.update()
me_cube_006 = bpy.data.meshes.new('Cube.006')
me_cube_006.from_pydata([(-1.0, 0.4152, 0.006432), (-1.0, 0.4152, -0.2165), (-0.5116, 0.4152, 0.006432), (-0.5116, 0.4152, -0.2165), (1.0, -0.4171, 0.009771), (1.0, 0.4171, 0.009771), (1.0, 0.4171, -0.4346), (1.0, -0.4171, -0.4346), (1.0, -0.4171, 0.4541), (1.0, 0.4171, 0.4541), (1.0, 0.2086, 0.009771), (1.0, -0.2086, 0.009771), (1.0, 0.4171, -0.2124), (1.0, 0.4171, -0.6567), (1.0, 0.2086, -0.4346), (1.0, -0.4171, -0.2124), (1.0, -0.4171, -0.6567), (1.0, -0.2086, -0.4346), (1.0, -0.4171, 0.6763), (1.0, -0.4171, 0.2319), (1.0, -0.2086, 0.4541), (1.0, 0.4171, 0.6763), (1.0, 0.4171, 0.2319), (1.0, 0.2086, 0.4541), (1.0, 0.2086, 0.2319), (1.0, 0.2086, 0.6763), (1.0, -0.2086, 0.2319), (1.0, -0.2086, -0.6567), (1.0, 0.2086, -0.6567), (1.0, 0.2086, -0.2124), (1.0, -0.2086, -0.2124), (1.0, -0.2086, 0.6763), (0.7012, -0.2086, 0.009771), (0.7012, -0.4171, 0.009771), (0.7012, 0.4171, -0.2124), (0.7012, 0.4171, 0.009771), (0.7012, 0.4171, -0.6567), (0.7012, 0.4171, -0.4346), (0.7012, -0.4171, -0.2124), (0.7012, -0.4171, -0.6567), (0.7012, -0.4171, -0.4346), (0.7012, -0.2086, -0.4346), (0.7012, -0.2086, 0.4541), (0.7012, -0.4171, 0.4541), (0.7012, 0.2086, 0.009771), (0.7012, 0.2086, -0.4346), (0.7012, -0.4171, 0.6763), (0.7012, -0.4171, 0.2319), (0.7012, 0.4171, 0.4541), (0.7012, 0.4171, 0.6763), (0.7012, 0.4171, 0.2319), (0.7012, 0.2086, 0.4541), (0.7012, 0.2086, 0.2319), (0.7012, 0.2086, 0.6763), (0.7012, -0.2086, 0.2319), (0.7012, -0.2086, -0.6567), (0.7012, 0.2086, -0.6567), (0.7012, 0.2086, -0.2124), (0.7012, -0.2086, -0.2124), (0.7012, -0.2086, 0.6763), (-1.0, -0.4152, 0.006432), (-1.0, 0.4152, 0.006432), (-1.0, 0.4152, 0.4524), (-1.0, -0.4152, 0.4524), (-1.0, -0.4152, -0.4395), (-1.0, 0.4152, -0.4395), (-1.0, 0.2076, 0.006432), (-1.0, -0.2076, 0.006432), (-1.0, 0.4152, 0.2294), (-1.0, 0.4152, 0.6754), (-1.0, 0.2076, 0.4524), (-1.0, -0.4152, 0.2294), (-1.0, -0.4152, 0.6754), (-1.0, -0.2076, 0.4524), (-1.0, -0.4152, -0.6625), (-1.0, -0.4152, -0.2165), (-1.0, -0.2076, -0.4395), (-1.0, 0.4152, -0.6625), (-1.0, 0.4152, -0.2165), (-1.0, 0.2076, -0.4395), (-1.0, 0.2076, -0.2165), (-1.0, 0.2076, -0.6625), (-1.0, -0.2076, -0.2165), (-1.0, -0.2076, 0.6754), (-1.0, 0.2076, 0.6754), (-1.0, 0.2076, 0.2294), (-1.0, -0.2076, 0.2294), (-1.0, -0.2076, -0.6625), (-0.5116, -0.2076, 0.006432), (-0.5116, -0.4152, 0.006432), (-0.5116, 0.4152, 0.2294), (-0.5116, 0.4152, 0.006432), (-0.5116, 0.4152, 0.6754), (-0.5116, 0.4152, 0.4524), (-0.5116, -0.4152, 0.2294), (-0.5116, -0.4152, 0.6754), (-0.5116, -0.4152, 0.4524), (-0.5116, -0.2076, 0.4524), (-0.5116, -0.2076, -0.4395), (-0.5116, -0.4152, -0.4395), (-0.5116, 0.2076, 0.006432), (-0.5116, 0.2076, 0.4524), (-0.5116, -0.4152, -0.6625), (-0.5116, -0.4152, -0.2165), (-0.5116, 0.4152, -0.4395), (-0.5116, 0.4152, -0.6625), (-0.5116, 0.4152, -0.2165), (-0.5116, 0.2076, -0.4395), (-0.5116, 0.2076, -0.2165), (-0.5116, 0.2076, -0.6625), (-0.5116, -0.2076, -0.2165), (-0.5116, -0.2076, 0.6754), (-0.5116, 0.2076, 0.6754), (-0.5116, 0.2076, 0.2294), (-0.5116, -0.2076, 0.2294), (-0.5116, -0.2076, -0.6625)], [], [(0, 1, 3, 2), (25, 23, 51, 53), (8, 20, 42, 43), (22, 24, 52, 50), (29, 12, 34, 57), (19, 4, 33, 47), (18, 8, 43, 46), (24, 10, 44, 52), (17, 7, 40, 41), (57, 34, 35, 44), (56, 36, 37, 45), (44, 35, 50, 52), (51, 48, 49, 53), (33, 32, 54, 47), (39, 55, 41, 40), (38, 58, 32, 33), (43, 42, 59, 46), (9, 21, 49, 48), (5, 22, 50, 35), (27, 17, 41, 55), (21, 25, 53, 49), (12, 5, 35, 34), (23, 9, 48, 51), (30, 11, 32, 58), (13, 6, 37, 36), (16, 27, 55, 39), (6, 14, 45, 37), (11, 26, 54, 32), (14, 28, 56, 45), (15, 30, 58, 38), (26, 19, 47, 54), (4, 15, 38, 33), (7, 16, 39, 40), (28, 13, 36, 56), (20, 31, 59, 42), (10, 29, 57, 44), (31, 18, 46, 59), (73, 63, 96, 97), (87, 74, 102, 115), (66, 85, 113, 100), (76, 87, 115, 98), (84, 69, 92, 112), (63, 72, 95, 96), (60, 71, 94, 89), (82, 75, 103, 110), (113, 90, 91, 100), (112, 92, 93, 101), (100, 91, 106, 108), (107, 104, 105, 109), (89, 88, 110, 103), (95, 111, 97, 96), (94, 114, 88, 89), (99, 98, 115, 102), (80, 66, 100, 108), (74, 64, 99, 102), (75, 60, 89, 103), (85, 68, 90, 113), (78, 80, 108, 106), (64, 76, 98, 99), (81, 79, 107, 109), (65, 77, 105, 104), (83, 73, 97, 111), (77, 81, 109, 105), (68, 61, 91, 90), (79, 65, 104, 107), (86, 67, 88, 114), (69, 62, 93, 92), (72, 83, 111, 95), (62, 70, 101, 93), (67, 82, 110, 88), (70, 84, 112, 101), (71, 86, 114, 94)])
_uv = me_cube_006.uv_layers.new(name='UVMap')
_uv.uv.foreach_set('vector', [0.5, 0.1769, 0.474, 0.1769, 0.474, 0.1769, 0.5, 0.1769, 0.5784, 0.5989, 0.5523, 0.5989, 0.5523, 0.5989, 0.5784, 0.5989, 0.5523, 0.6771, 0.5523, 0.6511, 0.5523, 0.6511, 0.5523, 0.6771, 0.5261, 0.5729, 0.5261, 0.5989, 0.5261, 0.5989, 0.5261, 0.5729, 0.4739, 0.5989, 0.4739, 0.5729, 0.4739, 0.5729, 0.4739, 0.5989, 0.5261, 0.6771, 0.5, 0.6771, 0.5, 0.6771, 0.5261, 0.6771, 0.5784, 0.6771, 0.5523, 0.6771, 0.5523, 0.6771, 0.5784, 0.6771, 0.5261, 0.5989, 0.5, 0.5989, 0.5, 0.5989, 0.5261, 0.5989, 0.4477, 0.6511, 0.4477, 0.6771, 0.4477, 0.6771, 0.4477, 0.6511, 0.4739, 0.5989, 0.4739, 0.5729, 0.5, 0.5729, 0.5, 0.5989, 0.4216, 0.5989, 0.4216, 0.5729, 0.4477, 0.5729, 0.4477, 0.5989, 0.5, 0.5989, 0.5, 0.5729, 0.5261, 0.5729, 0.5261, 0.5989, 0.5523, 0.5989, 0.5523, 0.5729, 0.5784, 0.5729, 0.5784, 0.5989, 0.5, 0.6771, 0.5, 0.6511, 0.5261, 0.6511, 0.5261, 0.6771, 0.4216, 0.6771, 0.4216, 0.6511, 0.4477, 0.6511, 0.4477, 0.6771, 0.4739, 0.6771, 0.4739, 0.6511, 0.5, 0.6511, 0.5, 0.6771, 0.5523, 0.6771, 0.5523, 0.6511, 0.5784, 0.6511, 0.5784, 0.6771, 0.5523, 0.5729, 0.5784, 0.5729, 0.5784, 0.5729, 0.5523, 0.5729, 0.5, 0.5729, 0.5261, 0.5729, 0.5261, 0.5729, 0.5, 0.5729, 0.4216, 0.6511, 0.4477, 0.6511, 0.4477, 0.6511, 0.4216, 0.6511, 0.5784, 0.5729, 0.5784, 0.5989, 0.5784, 0.5989, 0.5784, 0.5729, 0.4739, 0.5729, 0.5, 0.5729, 0.5, 0.5729, 0.4739, 0.5729, 0.5523, 0.5989, 0.5523, 0.5729, 0.5523, 0.5729, 0.5523, 0.5989, 0.4739, 0.6511, 0.5, 0.6511, 0.5, 0.6511, 0.4739, 0.6511, 0.4216, 0.5729, 0.4477, 0.5729, 0.4477, 0.5729, 0.4216, 0.5729, 0.4216, 0.6771, 0.4216, 0.6511, 0.4216, 0.6511, 0.4216, 0.6771, 0.4477, 0.5729, 0.4477, 0.5989, 0.4477, 0.5989, 0.4477, 0.5729, 0.5, 0.6511, 0.5261, 0.6511, 0.5261, 0.6511, 0.5, 0.6511, 0.4477, 0.5989, 0.4216, 0.5989, 0.4216, 0.5989, 0.4477, 0.5989, 0.4739, 0.6771, 0.4739, 0.6511, 0.4739, 0.6511, 0.4739, 0.6771, 0.5261, 0.6511, 0.5261, 0.6771, 0.5261, 0.6771, 0.5261, 0.6511, 0.5, 0.6771, 0.4739, 0.6771, 0.4739, 0.6771, 0.5, 0.6771, 0.4477, 0.6771, 0.4216, 0.6771, 0.4216, 0.6771, 0.4477, 0.6771, 0.4216, 0.5989, 0.4216, 0.5729, 0.4216, 0.5729, 0.4216, 0.5989, 0.5523, 0.6511, 0.5784, 0.6511, 0.5784, 0.6511, 0.5523, 0.6511, 0.5, 0.5989, 0.4739, 0.5989, 0.4739, 0.5989, 0.5, 0.5989, 0.5784, 0.6511, 0.5784, 0.6771, 0.5784, 0.6771, 0.5784, 0.6511, 0.5521, 0.09905, 0.5521, 0.07311, 0.5521, 0.07311, 0.5521, 0.09905, 0.4219, 0.09905, 0.4219, 0.07311, 0.4219, 0.07311, 0.4219, 0.09905, 0.5, 0.1509, 0.526, 0.1509, 0.526, 0.1509, 0.5, 0.1509, 0.4479, 0.09905, 0.4219, 0.09905, 0.4219, 0.09905, 0.4479, 0.09905, 0.5781, 0.1509, 0.5781, 0.1769, 0.5781, 0.1769, 0.5781, 0.1509, 0.5521, 0.07311, 0.5781, 0.07311, 0.5781, 0.07311, 0.5521, 0.07311, 0.5, 0.07311, 0.526, 0.07311, 0.526, 0.07311, 0.5, 0.07311, 0.474, 0.09905, 0.474, 0.07311, 0.474, 0.07311, 0.474, 0.09905, 0.526, 0.1509, 0.526, 0.1769, 0.5, 0.1769, 0.5, 0.1509, 0.5781, 0.1509, 0.5781, 0.1769, 0.5521, 0.1769, 0.5521, 0.1509, 0.5, 0.1509, 0.5, 0.1769, 0.474, 0.1769, 0.474, 0.1509, 0.4479, 0.1509, 0.4479, 0.1769, 0.4219, 0.1769, 0.4219, 0.1509, 0.5, 0.07311, 0.5, 0.09905, 0.474, 0.09905, 0.474, 0.07311, 0.5781, 0.07311, 0.5781, 0.09905, 0.5521, 0.09905, 0.5521, 0.07311, 0.526, 0.07311, 0.526, 0.09905, 0.5, 0.09905, 0.5, 0.07311, 0.4479, 0.07311, 0.4479, 0.09905, 0.4219, 0.09905, 0.4219, 0.07311, 0.474, 0.1509, 0.5, 0.1509, 0.5, 0.1509, 0.474, 0.1509, 0.4219, 0.07311, 0.4479, 0.07311, 0.4479, 0.07311, 0.4219, 0.07311, 0.474, 0.07311, 0.5, 0.07311, 0.5, 0.07311, 0.474, 0.07311, 0.526, 0.1509, 0.526, 0.1769, 0.526, 0.1769, 0.526, 0.1509, 0.474, 0.1769, 0.474, 0.1509, 0.474, 0.1509, 0.474, 0.1769, 0.4479, 0.07311, 0.4479, 0.09905, 0.4479, 0.09905, 0.4479, 0.07311, 0.4219, 0.1509, 0.4479, 0.1509, 0.4479, 0.1509, 0.4219, 0.1509, 0.4479, 0.1769, 0.4219, 0.1769, 0.4219, 0.1769, 0.4479, 0.1769, 0.5781, 0.09905, 0.5521, 0.09905, 0.5521, 0.09905, 0.5781, 0.09905, 0.4219, 0.1769, 0.4219, 0.1509, 0.4219, 0.1509, 0.4219, 0.1769, 0.526, 0.1769, 0.5, 0.1769, 0.5, 0.1769, 0.526, 0.1769, 0.4479, 0.1509, 0.4479, 0.1769, 0.4479, 0.1769, 0.4479, 0.1509, 0.526, 0.09905, 0.5, 0.09905, 0.5, 0.09905, 0.526, 0.09905, 0.5781, 0.1769, 0.5521, 0.1769, 0.5521, 0.1769, 0.5781, 0.1769, 0.5781, 0.07311, 0.5781, 0.09905, 0.5781, 0.09905, 0.5781, 0.07311, 0.5521, 0.1769, 0.5521, 0.1509, 0.5521, 0.1509, 0.5521, 0.1769, 0.5, 0.09905, 0.474, 0.09905, 0.474, 0.09905, 0.5, 0.09905, 0.5521, 0.1509, 0.5781, 0.1509, 0.5781, 0.1509, 0.5521, 0.1509, 0.526, 0.07311, 0.526, 0.09905, 0.526, 0.09905, 0.526, 0.07311])
me_cube_006.materials.append(mat_material)
me_cube_006.use_remesh_preserve_volume = False
me_cube_006.use_remesh_preserve_attributes = False
me_cube_006.use_mirror_vertex_groups = False
me_cube_006.update()
me_cube_007 = bpy.data.meshes.new('Cube.007')
me_cube_007.from_pydata([(1.0, -0.8262, 0.02449), (1.0, -0.7221, 0.02449), (1.0, -0.8262, 0.07558), (1.0, -0.7221, 0.07558), (1.845, -0.7221, 0.07558), (1.845, -0.7221, 0.02449), (1.0, -0.7221, 0.05003), (1.845, -0.7221, 0.05003), (1.422, -0.7221, 0.02449), (1.422, -0.7221, 0.07558), (1.422, -0.7221, 0.05003), (1.821, -0.4034, 0.05003), (1.845, -0.427, 0.05003), (1.83, -0.4052, 0.05003), (1.838, -0.4103, 0.05003), (1.843, -0.418, 0.05003), (1.845, -0.427, 0.02449), (1.821, -0.4034, 0.04811), (1.843, -0.418, 0.02629), (1.838, -0.4103, 0.03141), (1.83, -0.4052, 0.03907), (1.422, -0.427, 0.02449), (1.446, -0.4034, 0.04811), (1.424, -0.418, 0.02629), (1.429, -0.4103, 0.03141), (1.437, -0.4052, 0.03907), (1.821, -0.4034, 0.05195), (1.845, -0.427, 0.07558), (1.83, -0.4052, 0.06099), (1.838, -0.4103, 0.06866), (1.843, -0.418, 0.07378), (1.446, -0.4034, 0.05195), (1.422, -0.427, 0.07558), (1.437, -0.4052, 0.06099), (1.429, -0.4103, 0.06866), (1.424, -0.418, 0.07378), (1.422, -0.427, 0.05003), (1.446, -0.4034, 0.05003), (1.424, -0.418, 0.05003), (1.429, -0.4103, 0.05003), (1.437, -0.4052, 0.05003), (1.0, -0.8262, 0.07558), (1.845, -0.7221, 0.07558), (1.323, -0.8183, 0.07558), (1.597, -0.7957, 0.07558), (1.78, -0.762, 0.07558), (1.845, -0.7221, 0.02449), (1.0, -0.8262, 0.02449), (1.78, -0.762, 0.02449), (1.597, -0.7957, 0.02449), (1.323, -0.8183, 0.02449)], [], [(0, 1, 8, 5, 46, 48, 49, 50, 47), (3, 2, 41, 43, 44, 45, 42, 4, 9), (2, 0, 47, 41), (5, 8, 21, 16), (9, 4, 27, 32), (1, 6, 10, 8), (6, 3, 9, 10), (7, 5, 16, 12), (4, 7, 12, 27), (8, 10, 36, 21), (10, 9, 32, 36), (37, 31, 26, 11), (12, 16, 18, 15), (15, 18, 19, 14), (14, 19, 20, 13), (13, 20, 17, 11), (22, 17, 20, 25), (25, 20, 19, 24), (24, 19, 18, 23), (23, 18, 16, 21), (27, 12, 15, 30), (30, 15, 14, 29), (29, 14, 13, 28), (28, 13, 11, 26), (26, 31, 33, 28), (28, 33, 34, 29), (29, 34, 35, 30), (30, 35, 32, 27), (37, 22, 25, 40), (40, 25, 24, 39), (39, 24, 23, 38), (38, 23, 21, 36), (31, 37, 40, 33), (33, 40, 39, 34), (34, 39, 38, 35), (35, 38, 36, 32), (22, 37, 11, 17), (41, 47, 50, 43), (43, 50, 49, 44), (44, 49, 48, 45), (45, 48, 46, 42), (5, 7, 4, 42, 46)])
_uv = me_cube_007.uv_layers.new(name='UVMap')
_uv.uv.foreach_set('vector', [0.5031, 0.7283, 0.5031, 0.7153, 0.5031, 0.7153, 0.5031, 0.7153, 0.5031, 0.7153, 0.5031, 0.7202, 0.5031, 0.727, 0.5031, 0.7279, 0.5031, 0.7283, 0.5094, 0.7153, 0.5094, 0.7283, 0.5094, 0.7283, 0.5094, 0.7279, 0.5094, 0.727, 0.5094, 0.7202, 0.5094, 0.7153, 0.5094, 0.7153, 0.5094, 0.7153, 0.5094, 0.7283, 0.5031, 0.7283, 0.5031, 0.7283, 0.5094, 0.7283, 0.5031, 0.7153, 0.5031, 0.7153, 0.5031, 0.7153, 0.5031, 0.7153, 0.5094, 0.7153, 0.5094, 0.7153, 0.5094, 0.7153, 0.5094, 0.7153, 0.5031, 0.7153, 0.5063, 0.7153, 0.5063, 0.7153, 0.5031, 0.7153, 0.5063, 0.7153, 0.5094, 0.7153, 0.5094, 0.7153, 0.5063, 0.7153, 0.5063, 0.7153, 0.5031, 0.7153, 0.5031, 0.7153, 0.5063, 0.7153, 0.5094, 0.7153, 0.5063, 0.7153, 0.5063, 0.7153, 0.5094, 0.7153, 0.5031, 0.7153, 0.5063, 0.7153, 0.5063, 0.7153, 0.5031, 0.7153, 0.5063, 0.7153, 0.5094, 0.7153, 0.5094, 0.7153, 0.5063, 0.7153, 0.5063, 0.7153, 0.5065, 0.7153, 0.5065, 0.7153, 0.5063, 0.7153, 0.5063, 0.7153, 0.5031, 0.7153, 0.5032, 0.7153, 0.5063, 0.7153, 0.5063, 0.7153, 0.5032, 0.7153, 0.5035, 0.7153, 0.5063, 0.7153, 0.5063, 0.7153, 0.5035, 0.7153, 0.5049, 0.7153, 0.5063, 0.7153, 0.5063, 0.7153, 0.5049, 0.7153, 0.506, 0.7153, 0.5063, 0.7153, 0.506, 0.7153, 0.506, 0.7153, 0.5049, 0.7153, 0.5049, 0.7153, 0.5049, 0.7153, 0.5049, 0.7153, 0.5035, 0.7153, 0.5035, 0.7153, 0.5035, 0.7153, 0.5035, 0.7153, 0.5032, 0.7153, 0.5032, 0.7153, 0.5032, 0.7153, 0.5032, 0.7153, 0.5031, 0.7153, 0.5031, 0.7153, 0.5094, 0.7153, 0.5063, 0.7153, 0.5063, 0.7153, 0.5093, 0.7153, 0.5093, 0.7153, 0.5063, 0.7153, 0.5063, 0.7153, 0.509, 0.7153, 0.509, 0.7153, 0.5063, 0.7153, 0.5063, 0.7153, 0.5076, 0.7153, 0.5076, 0.7153, 0.5063, 0.7153, 0.5063, 0.7153, 0.5065, 0.7153, 0.5065, 0.7153, 0.5065, 0.7153, 0.5076, 0.7153, 0.5076, 0.7153, 0.5076, 0.7153, 0.5076, 0.7153, 0.509, 0.7153, 0.509, 0.7153, 0.509, 0.7153, 0.509, 0.7153, 0.5093, 0.7153, 0.5093, 0.7153, 0.5093, 0.7153, 0.5093, 0.7153, 0.5094, 0.7153, 0.5094, 0.7153, 0.5063, 0.7153, 0.506, 0.7153, 0.5049, 0.7153, 0.5063, 0.7153, 0.5063, 0.7153, 0.5049, 0.7153, 0.5035, 0.7153, 0.5063, 0.7153, 0.5063, 0.7153, 0.5035, 0.7153, 0.5032, 0.7153, 0.5063, 0.7153, 0.5063, 0.7153, 0.5032, 0.7153, 0.5031, 0.7153, 0.5063, 0.7153, 0.5065, 0.7153, 0.5063, 0.7153, 0.5063, 0.7153, 0.5076, 0.7153, 0.5076, 0.7153, 0.5063, 0.7153, 0.5063, 0.7153, 0.509, 0.7153, 0.509, 0.7153, 0.5063, 0.7153, 0.5063, 0.7153, 0.5093, 0.7153, 0.5093, 0.7153, 0.5063, 0.7153, 0.5063, 0.7153, 0.5094, 0.7153, 0.506, 0.7153, 0.5063, 0.7153, 0.5063, 0.7153, 0.506, 0.7153, 0.5094, 0.7283, 0.5031, 0.7283, 0.5031, 0.7279, 0.5094, 0.7279, 0.5094, 0.7279, 0.5031, 0.7279, 0.5031, 0.727, 0.5094, 0.727, 0.5094, 0.727, 0.5031, 0.727, 0.5031, 0.7202, 0.5094, 0.7202, 0.5094, 0.7202, 0.5031, 0.7202, 0.5031, 0.7153, 0.5094, 0.7153, 0.5031, 0.7153, 0.5063, 0.7153, 0.5094, 0.7153, 0.5094, 0.7153, 0.5031, 0.7153])
me_cube_007.materials.append(mat_material)
me_cube_007.use_remesh_preserve_volume = False
me_cube_007.use_remesh_preserve_attributes = False
me_cube_007.use_mirror_vertex_groups = False
me_cube_007.update()

# ---- objects
ob_cube = bpy.data.objects.new('Cube', me_cube)
ob_cube_001 = bpy.data.objects.new('Cube.001', me_cube_001)
ob_cube_002 = bpy.data.objects.new('Cube.002', me_cube_002)
ob_cube_003 = bpy.data.objects.new('Cube.003', me_cube_003)
ob_cube_005 = bpy.data.objects.new('Cube.005', me_cube_006)
ob_cube_004 = bpy.data.objects.new('Cube.004', me_cube_007)

# ---- transforms, parenting, visibility, modifiers, constraints
ob_cube.location = (0.0, 0.0, 1.627)
ob_cube.scale = (0.07318, -0.9024, 1.742)
ob_cube.lock_rotations_4d = False
ob_cube.empty_display_type = 'ARROWS'
ob_cube.lineart.crease_threshold = 0.0
ob_cube_001.location = (0.0, -0.8846, 2.73)
ob_cube_001.scale = (0.07569, 0.04755, 0.3161)
ob_cube_001.lineart.crease_threshold = 0.0
ob_cube_002.location = (0.0, -0.8846, 0.5149)
ob_cube_002.scale = (0.07569, 0.04755, 0.3161)
ob_cube_002.lineart.crease_threshold = 0.0
ob_cube_003.location = (0.0, 0.0, 1.627)
ob_cube_003.scale = (0.07318, -0.9024, 1.742)
ob_cube_003.lock_rotations_4d = False
ob_cube_003.empty_display_type = 'ARROWS'
ob_cube_003.lineart.crease_threshold = 0.0
ob_cube_005.location = (0.0, 0.0, 1.627)
ob_cube_005.scale = (0.07318, -0.9024, 1.742)
ob_cube_005.lock_rotations_4d = False
ob_cube_005.empty_display_type = 'ARROWS'
ob_cube_005.lineart.crease_threshold = 0.0
ob_cube_004.location = (2.98e-08, 0.0, 1.627)
ob_cube_004.scale = (-0.07318, -0.9024, 1.742)
ob_cube_004.lock_rotations_4d = False
ob_cube_004.empty_display_type = 'ARROWS'
ob_cube_004.lineart.crease_threshold = 0.0

# ---- collection membership
col_collection.objects.link(ob_cube)
col_collection.objects.link(ob_cube_001)
col_collection.objects.link(ob_cube_002)
col_collection.objects.link(ob_cube_003)
col_collection.objects.link(ob_cube_005)
col_collection.objects.link(ob_cube_004)

# ---- scene / render settings (as saved in the file)
scene.frame_start = 1; scene.frame_end = 250; scene.frame_set(1)
scene.render.engine = 'BLENDER_EEVEE_NEXT'
scene.cycles.use_denoising = False
scene.cycles.samples = 128
scene.cycles.sampling_pattern = 'TABULATED_SOBOL'
scene.cycles.use_adaptive_sampling = False
scene.cycles.use_light_tree = False
scene.view_settings.view_transform = 'Filmic'
bpy.context.view_layer.update()

# ---- added for rendering (the .blend has no active camera and no usable light): camera, sun
cam_auto = bpy.data.cameras.new('AutoCamera')
cam_auto.lens = 50.0
cam_auto.sensor_width = 36.0
cam_auto.clip_end = 1000.0
ob_auto_camera = bpy.data.objects.new('AutoCamera', cam_auto)
scene.collection.objects.link(ob_auto_camera)
ob_auto_camera.location = (3.65189, -4.39716, 4.5481)
ob_auto_camera.rotation_euler = (1.09748, -7.21219e-08, 0.694738)
scene.camera = ob_auto_camera
light_auto_sun = bpy.data.lights.new('AutoSun', 'SUN')
light_auto_sun.energy = 3.0
light_auto_sun.angle = 0.0523599
ob_auto_sun = bpy.data.objects.new('AutoSun', light_auto_sun)
scene.collection.objects.link(ob_auto_sun)
ob_auto_sun.rotation_euler = (0.872665, 0.174533, 0.523599)
bpy.context.view_layer.update()

